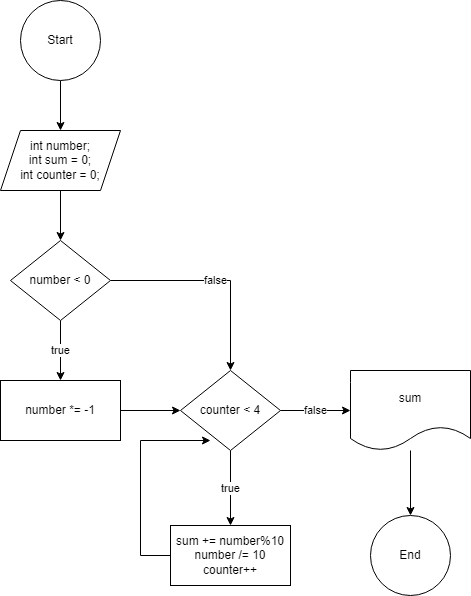

The diagram above was exported from draw.io. Its source (the exported page's mxGraphModel, read from the mxfile embedded in the PNG):
<mxGraphModel dx="880" dy="468" grid="1" gridSize="10" guides="1" tooltips="1" connect="1" arrows="1" fold="1" page="1" pageScale="1" pageWidth="827" pageHeight="1169" math="0" shadow="0">
  <root>
    <mxCell id="0" />
    <mxCell id="1" parent="0" />
    <mxCell id="RIMk-L5FR8hsO4NiPeZW-3" value="" style="edgeStyle=orthogonalEdgeStyle;rounded=0;orthogonalLoop=1;jettySize=auto;html=1;" parent="1" source="7O09icaRlAM5i7pYXJ2W-2" target="RIMk-L5FR8hsO4NiPeZW-2" edge="1">
      <mxGeometry relative="1" as="geometry" />
    </mxCell>
    <mxCell id="7O09icaRlAM5i7pYXJ2W-2" value="Start" style="ellipse;whiteSpace=wrap;html=1;aspect=fixed;" parent="1" vertex="1">
      <mxGeometry x="70" y="30" width="80" height="80" as="geometry" />
    </mxCell>
    <mxCell id="RIMk-L5FR8hsO4NiPeZW-1" value="End" style="ellipse;whiteSpace=wrap;html=1;aspect=fixed;" parent="1" vertex="1">
      <mxGeometry x="420" y="545" width="80" height="80" as="geometry" />
    </mxCell>
    <mxCell id="epHIAnqcc9H4zye5e0nJ-2" value="" style="edgeStyle=orthogonalEdgeStyle;rounded=0;orthogonalLoop=1;jettySize=auto;html=1;" edge="1" parent="1" source="RIMk-L5FR8hsO4NiPeZW-2" target="epHIAnqcc9H4zye5e0nJ-1">
      <mxGeometry relative="1" as="geometry" />
    </mxCell>
    <mxCell id="RIMk-L5FR8hsO4NiPeZW-2" value="int number;&lt;div&gt;int sum = 0;&lt;br&gt;&lt;div&gt;int counter = 0;&lt;/div&gt;&lt;/div&gt;" style="shape=parallelogram;perimeter=parallelogramPerimeter;whiteSpace=wrap;html=1;fixedSize=1;" parent="1" vertex="1">
      <mxGeometry x="50" y="160" width="120" height="60" as="geometry" />
    </mxCell>
    <mxCell id="RIMk-L5FR8hsO4NiPeZW-7" value="true" style="edgeStyle=orthogonalEdgeStyle;rounded=0;orthogonalLoop=1;jettySize=auto;html=1;" parent="1" source="RIMk-L5FR8hsO4NiPeZW-4" target="RIMk-L5FR8hsO4NiPeZW-6" edge="1">
      <mxGeometry relative="1" as="geometry" />
    </mxCell>
    <mxCell id="RIMk-L5FR8hsO4NiPeZW-10" value="false" style="edgeStyle=orthogonalEdgeStyle;rounded=0;orthogonalLoop=1;jettySize=auto;html=1;" parent="1" source="RIMk-L5FR8hsO4NiPeZW-4" target="RIMk-L5FR8hsO4NiPeZW-9" edge="1">
      <mxGeometry relative="1" as="geometry" />
    </mxCell>
    <mxCell id="RIMk-L5FR8hsO4NiPeZW-4" value="counter &amp;lt; 4" style="rhombus;whiteSpace=wrap;html=1;" parent="1" vertex="1">
      <mxGeometry x="230" y="400" width="100" height="80" as="geometry" />
    </mxCell>
    <mxCell id="RIMk-L5FR8hsO4NiPeZW-6" value="sum += number%10&lt;div&gt;number /= 10&lt;/div&gt;&lt;div&gt;counter++&lt;/div&gt;" style="whiteSpace=wrap;html=1;" parent="1" vertex="1">
      <mxGeometry x="220" y="555" width="120" height="60" as="geometry" />
    </mxCell>
    <mxCell id="RIMk-L5FR8hsO4NiPeZW-11" value="" style="edgeStyle=orthogonalEdgeStyle;rounded=0;orthogonalLoop=1;jettySize=auto;html=1;" parent="1" source="RIMk-L5FR8hsO4NiPeZW-9" target="RIMk-L5FR8hsO4NiPeZW-1" edge="1">
      <mxGeometry relative="1" as="geometry" />
    </mxCell>
    <mxCell id="RIMk-L5FR8hsO4NiPeZW-9" value="sum" style="shape=document;whiteSpace=wrap;html=1;boundedLbl=1;" parent="1" vertex="1">
      <mxGeometry x="400" y="400" width="120" height="80" as="geometry" />
    </mxCell>
    <mxCell id="epHIAnqcc9H4zye5e0nJ-4" value="true" style="edgeStyle=orthogonalEdgeStyle;rounded=0;orthogonalLoop=1;jettySize=auto;html=1;" edge="1" parent="1" source="epHIAnqcc9H4zye5e0nJ-1" target="epHIAnqcc9H4zye5e0nJ-3">
      <mxGeometry relative="1" as="geometry" />
    </mxCell>
    <mxCell id="epHIAnqcc9H4zye5e0nJ-6" value="false" style="edgeStyle=orthogonalEdgeStyle;rounded=0;orthogonalLoop=1;jettySize=auto;html=1;" edge="1" parent="1" source="epHIAnqcc9H4zye5e0nJ-1" target="RIMk-L5FR8hsO4NiPeZW-4">
      <mxGeometry relative="1" as="geometry" />
    </mxCell>
    <mxCell id="epHIAnqcc9H4zye5e0nJ-1" value="number &amp;lt; 0" style="rhombus;whiteSpace=wrap;html=1;" vertex="1" parent="1">
      <mxGeometry x="60" y="270" width="100" height="80" as="geometry" />
    </mxCell>
    <mxCell id="epHIAnqcc9H4zye5e0nJ-5" value="" style="edgeStyle=orthogonalEdgeStyle;rounded=0;orthogonalLoop=1;jettySize=auto;html=1;" edge="1" parent="1" source="epHIAnqcc9H4zye5e0nJ-3" target="RIMk-L5FR8hsO4NiPeZW-4">
      <mxGeometry relative="1" as="geometry" />
    </mxCell>
    <mxCell id="epHIAnqcc9H4zye5e0nJ-3" value="number *= -1" style="whiteSpace=wrap;html=1;" vertex="1" parent="1">
      <mxGeometry x="50" y="410" width="120" height="60" as="geometry" />
    </mxCell>
    <mxCell id="epHIAnqcc9H4zye5e0nJ-7" style="edgeStyle=orthogonalEdgeStyle;rounded=0;orthogonalLoop=1;jettySize=auto;html=1;entryX=0.3;entryY=0.875;entryDx=0;entryDy=0;entryPerimeter=0;" edge="1" parent="1" source="RIMk-L5FR8hsO4NiPeZW-6" target="RIMk-L5FR8hsO4NiPeZW-4">
      <mxGeometry relative="1" as="geometry">
        <Array as="points">
          <mxPoint x="190" y="585" />
          <mxPoint x="190" y="470" />
        </Array>
      </mxGeometry>
    </mxCell>
  </root>
</mxGraphModel>